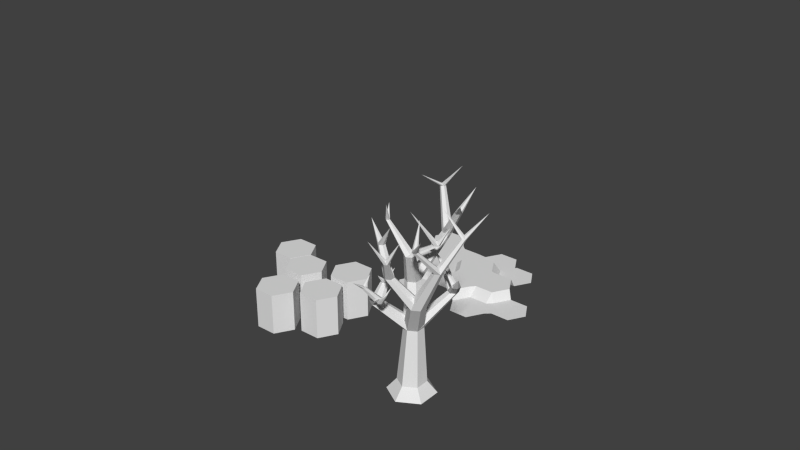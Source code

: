 # Source: terrainstuff.blend  (saved by Blender 2.69.0; exported with 4.5.12 LTS)
import bpy
from mathutils import Matrix  # noqa: F401  (used for matrix-valued properties, if any)

bpy.ops.wm.read_factory_settings(use_empty=True)
scene = bpy.context.scene
scene.name = 'Scene'

# ---- collections
col_collection_1 = bpy.data.collections.new('Collection 1'); scene.collection.children.link(col_collection_1)

# ---- world
world_world = bpy.data.worlds.new('World'); scene.world = world_world
world_world.color = (0.05088, 0.05088, 0.05088)
world_world.use_sun_shadow = False
world_world.sun_shadow_jitter_overblur = 0.0
world_world.cycles.sampling_method = 'MANUAL'
world_world.cycles.sample_map_resolution = 256

# ---- meshes
me_cylinder_005 = bpy.data.meshes.new('Cylinder.005')
me_cylinder_005.from_pydata([(1.0, 4.768e-07, -1.0), (1.0, 4.768e-07, 1.0), (0.5, -0.866, -1.0), (0.5, -0.866, 1.0), (-0.5, -0.866, -1.0), (-0.5, -0.866, 1.0), (-1.0, 3.576e-07, -1.0), (-1.0, 3.576e-07, 1.0), (-0.5, 0.866, -1.0), (-0.5, 0.866, 1.0), (0.5, 0.866, -1.0), (0.5, 0.866, 1.0)], [], [(0, 1, 3, 2), (2, 3, 5, 4), (4, 5, 7, 6), (6, 7, 9, 8), (3, 1, 11, 9, 7, 5), (10, 11, 1, 0), (8, 9, 11, 10), (0, 2, 4, 6, 8, 10)])
me_cylinder_005.use_remesh_preserve_volume = False
me_cylinder_005.use_remesh_preserve_attributes = False
me_cylinder_005.use_mirror_vertex_groups = False
me_cylinder_005.update()
me_cylinder_004 = bpy.data.meshes.new('Cylinder.004')
me_cylinder_004.from_pydata([(1.0, 4.768e-07, -1.0), (1.0, 4.768e-07, 1.0), (0.5, -0.866, -1.0), (0.5, -0.866, 1.0), (-0.5, -0.866, -1.0), (-0.5, -0.866, 1.0), (-1.0, 3.576e-07, -1.0), (-1.0, 3.576e-07, 1.0), (-0.5, 0.866, -1.0), (-0.5, 0.866, 1.0), (0.5, 0.866, -1.0), (0.5, 0.866, 1.0)], [], [(0, 1, 3, 2), (2, 3, 5, 4), (4, 5, 7, 6), (6, 7, 9, 8), (3, 1, 11, 9, 7, 5), (10, 11, 1, 0), (8, 9, 11, 10), (0, 2, 4, 6, 8, 10)])
me_cylinder_004.use_remesh_preserve_volume = False
me_cylinder_004.use_remesh_preserve_attributes = False
me_cylinder_004.use_mirror_vertex_groups = False
me_cylinder_004.update()
me_cylinder_003 = bpy.data.meshes.new('Cylinder.003')
me_cylinder_003.from_pydata([(1.0, 4.768e-07, -1.0), (1.0, 4.768e-07, 1.0), (0.5, -0.866, -1.0), (0.5, -0.866, 1.0), (-0.5, -0.866, -1.0), (-0.5, -0.866, 1.0), (-1.0, 3.576e-07, -1.0), (-1.0, 3.576e-07, 1.0), (-0.5, 0.866, -1.0), (-0.5, 0.866, 1.0), (0.5, 0.866, -1.0), (0.5, 0.866, 1.0)], [], [(0, 1, 3, 2), (2, 3, 5, 4), (4, 5, 7, 6), (6, 7, 9, 8), (3, 1, 11, 9, 7, 5), (10, 11, 1, 0), (8, 9, 11, 10), (0, 2, 4, 6, 8, 10)])
me_cylinder_003.use_remesh_preserve_volume = False
me_cylinder_003.use_remesh_preserve_attributes = False
me_cylinder_003.use_mirror_vertex_groups = False
me_cylinder_003.update()
me_cylinder_002 = bpy.data.meshes.new('Cylinder.002')
me_cylinder_002.from_pydata([(1.0, 4.768e-07, -1.0), (1.0, 4.768e-07, 1.0), (0.5, -0.866, -1.0), (0.5, -0.866, 1.0), (-0.5, -0.866, -1.0), (-0.5, -0.866, 1.0), (-1.0, 3.576e-07, -1.0), (-1.0, 3.576e-07, 1.0), (-0.5, 0.866, -1.0), (-0.5, 0.866, 1.0), (0.5, 0.866, -1.0), (0.5, 0.866, 1.0), (0.7067, 2.35e-07, 1.0), (0.3533, -0.612, 1.0), (-0.3533, -0.612, 1.0), (-0.7067, 1.507e-07, 1.0), (-0.3533, 0.612, 1.0), (0.3533, 0.612, 1.0)], [], [(0, 1, 2), (2, 3, 5), (4, 5, 7), (6, 7, 9), (1, 11, 17), (10, 11, 1), (8, 9, 11), (0, 2, 10), (13, 12, 14), (11, 9, 16), (9, 7, 15), (7, 5, 14), (5, 3, 13), (3, 1, 13), (1, 3, 2), (4, 2, 5), (6, 4, 7), (8, 6, 9), (12, 1, 17), (0, 10, 1), (10, 8, 11), (2, 4, 10), (4, 6, 8), (10, 4, 8), (14, 16, 15), (12, 17, 16), (14, 12, 16), (17, 11, 16), (16, 9, 15), (15, 7, 14), (14, 5, 13), (1, 12, 13)])
me_cylinder_002.use_remesh_preserve_volume = False
me_cylinder_002.use_remesh_preserve_attributes = False
me_cylinder_002.use_mirror_vertex_groups = False
me_cylinder_002.update()
me_cylinder = bpy.data.meshes.new('Cylinder')
me_cylinder.from_pydata([(1.0, 4.768e-07, -1.0), (1.0, 4.768e-07, 1.0), (0.5, -0.866, -1.0), (0.5, -0.866, 1.0), (-0.5, -0.866, -1.0), (-0.5, -0.866, 1.0), (-1.0, 3.576e-07, -1.0), (-1.0, 3.576e-07, 1.0), (-0.5, 0.866, -1.0), (-0.5, 0.866, 1.0), (0.5, 0.866, -1.0), (0.5, 0.866, 1.0)], [], [(0, 1, 2), (2, 3, 5), (4, 5, 7), (6, 7, 9), (3, 1, 5), (10, 11, 1), (8, 9, 11), (0, 2, 10), (1, 3, 2), (4, 2, 5), (6, 4, 7), (8, 6, 9), (1, 11, 5), (11, 9, 7), (5, 11, 7), (0, 10, 1), (10, 8, 11), (2, 4, 10), (4, 6, 8), (10, 4, 8)])
me_cylinder.use_remesh_preserve_volume = False
me_cylinder.use_remesh_preserve_attributes = False
me_cylinder.use_mirror_vertex_groups = False
me_cylinder.update()
me_cylinder_001 = bpy.data.meshes.new('Cylinder.001')
me_cylinder_001.from_pydata([(18.24, 13.97, -0.2749), (16.44, 13.97, -0.2749), (15.54, 12.41, -0.2749), (16.44, 10.86, -0.2749), (18.24, 10.86, -0.2749), (19.14, 12.41, -0.2749), (15.94, 10.41, 0.69), (15.04, 8.856, 0.69), (13.24, 8.856, 0.69), (12.34, 10.41, 0.69), (13.24, 11.97, 0.69), (15.04, 11.97, 0.69), (15.04, 15.97, -0.6951), (13.24, 15.97, -0.6951), (12.34, 14.41, -0.6951), (13.24, 12.86, -0.6951), (15.04, 12.86, -0.6951), (15.94, 14.41, -0.6951), (11.89, 13.92, -0.3318), (10.09, 13.92, -0.3318), (9.193, 12.36, -0.3318), (10.09, 10.8, -0.3318), (11.89, 10.8, -0.3318), (12.79, 12.36, -0.3318), (9.593, 10.36, -0.3318), (8.693, 8.804, -0.3318), (6.893, 8.804, -0.3318), (5.993, 10.36, -0.3318), (6.893, 11.92, -0.3318), (8.693, 11.92, -0.3318), (8.693, 15.92, -0.3318), (6.893, 15.92, -0.3318), (5.993, 14.36, -0.3318), (6.893, 12.8, -0.3318), (8.693, 12.8, -0.3318), (9.593, 14.36, -0.3318), (21.43, 8.317, -0.09848), (19.63, 8.317, -0.09848), (18.73, 6.758, -0.09848), (19.63, 5.199, -0.09848), (21.43, 5.199, -0.09848), (22.33, 6.758, -0.09848), (19.13, 4.758, -0.09848), (18.23, 3.199, -0.09848), (16.43, 3.199, -0.09848), (15.53, 4.758, -0.09848), (16.43, 6.317, -0.09848), (18.23, 6.317, -0.09848), (18.23, 10.32, 0.69), (16.43, 10.32, 0.69), (15.53, 8.758, 0.69), (16.43, 7.199, 0.69), (18.23, 7.199, 0.69), (19.13, 8.758, 0.69), (15.08, 8.265, 0.69), (13.28, 8.265, 0.69), (12.38, 6.706, 0.69), (13.28, 5.147, 0.69), (15.08, 5.147, 0.69), (15.98, 6.706, 0.69), (12.78, 4.706, -0.1554), (11.88, 3.147, -0.1554), (10.08, 3.147, -0.1554), (9.185, 4.706, -0.1554), (10.08, 6.265, -0.1554), (11.88, 6.265, -0.1554), (11.88, 10.26, 0.2478), (10.08, 10.26, 0.2478), (9.185, 8.706, 0.2478), (10.08, 7.147, 0.2478), (11.88, 7.147, 0.2478), (12.78, 8.706, 0.2478), (28.58, -15.43, 7.862), (30.13, -16.33, 7.862), (30.13, -18.13, 7.862), (28.58, -19.03, 7.862), (27.02, -18.13, 7.862), (27.02, -16.33, 7.862), (28.58, -16.15, 8.726), (29.5, -16.69, 8.726), (29.5, -17.76, 8.726), (28.58, -18.3, 8.726), (27.65, -17.76, 8.726), (27.65, -16.69, 8.726), (28.58, -16.35, 12.98), (29.2, -16.71, 12.98), (29.2, -17.43, 12.98), (28.58, -17.78, 12.98), (27.95, -17.43, 12.98), (27.95, -16.71, 12.98), (27.87, -15.75, 16.09), (28.37, -16.04, 16.09), (28.37, -16.61, 16.09), (27.87, -16.9, 16.09), (27.37, -16.61, 16.09), (27.37, -16.04, 16.09), (29.91, -17.77, 15.66), (30.46, -18.08, 15.66), (30.46, -18.71, 15.66), (29.91, -19.03, 15.66), (29.36, -18.71, 15.66), (29.36, -18.08, 15.66), (31.67, -18.15, 18.9), (31.99, -18.33, 18.9), (31.99, -18.69, 18.9), (31.67, -18.87, 18.9), (31.36, -18.69, 18.9), (31.36, -18.33, 18.9), (28.78, -13.44, 18.96), (29.1, -13.62, 18.96), (29.1, -14.0, 18.96), (28.78, -14.19, 18.96), (28.45, -14.0, 18.96), (28.45, -13.62, 18.96), (28.69, -17.27, 18.75), (29.04, -17.48, 18.75), (29.04, -17.88, 18.75), (28.69, -18.09, 18.75), (28.34, -17.88, 18.75), (28.34, -17.48, 18.75), (28.49, -19.13, 17.81), (28.81, -19.32, 17.81), (28.81, -19.69, 17.81), (28.49, -19.87, 17.81), (28.17, -19.69, 17.81), (28.17, -19.32, 17.81), (30.06, -14.1, 20.94), (30.29, -14.24, 20.94), (30.29, -14.5, 20.94), (30.06, -14.64, 20.94), (29.83, -14.5, 20.94), (29.83, -14.24, 20.94), (27.59, -12.63, 21.68), (27.77, -12.74, 21.68), (27.77, -12.95, 21.68), (27.59, -13.05, 21.68), (27.41, -12.95, 21.68), (27.41, -12.74, 21.68), (30.2, -16.54, 19.63), (30.42, -16.67, 19.63), (30.42, -16.92, 19.63), (30.2, -17.05, 19.63), (29.98, -16.92, 19.63), (29.98, -16.67, 19.63), (26.71, -17.37, 20.65), (26.84, -17.45, 20.65), (26.84, -17.6, 20.65), (26.71, -17.68, 20.65), (26.57, -17.6, 20.65), (26.57, -17.45, 20.65), (29.14, -20.34, 19.48), (29.32, -20.45, 19.48), (29.32, -20.66, 19.48), (29.14, -20.76, 19.48), (28.96, -20.66, 19.48), (28.96, -20.45, 19.48), (27.32, -18.6, 19.6), (27.55, -18.74, 19.6), (27.55, -19.0, 19.6), (27.32, -19.13, 19.6), (27.09, -19.0, 19.6), (27.09, -18.74, 19.6), (32.61, -16.97, 21.07), (32.79, -17.07, 21.07), (32.79, -17.28, 21.07), (32.61, -17.39, 21.07), (32.43, -17.28, 21.07), (32.43, -17.07, 21.07), (32.99, -15.05, 22.14), (30.96, -17.19, 22.63), (31.09, -19.91, 20.79), (31.27, -20.02, 20.79), (31.27, -20.22, 20.79), (31.09, -20.33, 20.79), (30.91, -20.22, 20.79), (30.91, -20.02, 20.79), (32.31, -21.07, 22.23), (30.42, -18.81, 22.29), (30.08, -20.33, 21.17), (27.27, -18.71, 15.43), (27.6, -18.9, 15.43), (27.6, -19.27, 15.43), (27.27, -19.46, 15.43), (28.56, -21.61, 21.3), (26.94, -19.27, 15.43), (28.5, -19.4, 21.32), (26.94, -18.9, 15.43), (25.94, -18.06, 14.64), (25.94, -18.56, 14.64), (26.37, -18.81, 14.64), (26.8, -18.56, 14.64), (26.8, -18.06, 14.64), (26.37, -17.82, 14.64), (25.81, -18.09, 20.7), (31.5, -16.1, 17.17), (27.22, -18.26, 22.14), (29.97, -15.63, 17.33), (26.26, -16.84, 21.48), (31.0, -16.43, 20.99), (29.23, -18.28, 22.25), (29.14, -14.42, 17.26), (27.78, -13.94, 17.28), (31.11, -15.62, 22.18), (30.79, -15.09, 16.16), (31.08, -15.25, 16.16), (31.08, -15.59, 16.16), (30.79, -15.76, 16.16), (30.5, -15.59, 16.16), (30.5, -15.25, 16.16), (28.63, -13.5, 16.14), (28.85, -13.63, 16.14), (30.72, -13.4, 22.66), (29.13, -12.77, 23.5), (28.85, -13.89, 16.14), (28.63, -14.01, 16.14), (28.41, -13.89, 16.14), (28.41, -13.63, 16.14), (29.6, -14.37, 15.11), (27.02, -14.45, 22.84), (29.6, -14.77, 15.11), (29.95, -14.97, 15.11), (30.3, -14.77, 15.11), (30.3, -14.37, 15.11), (29.95, -14.17, 15.11), (28.37, -20.07, 16.22), (28.55, -20.17, 16.22), (28.55, -20.37, 16.22), (28.37, -20.47, 16.22), (28.2, -20.37, 16.22), (28.2, -20.17, 16.22), (29.23, -20.56, 17.26), (28.87, -19.75, 17.27), (26.79, -19.89, 16.7), (26.95, -19.99, 16.7), (26.95, -20.18, 16.7), (26.79, -20.27, 16.7), (26.62, -20.18, 16.7), (26.62, -19.99, 16.7), (26.8, -21.09, 17.47), (26.64, -19.26, 17.26), (25.82, -16.95, 15.55), (25.82, -17.23, 15.55), (26.06, -17.37, 15.55), (26.3, -17.23, 15.55), (26.3, -16.95, 15.55), (26.06, -16.82, 15.55), (26.09, -17.86, 16.34), (26.43, -16.47, 16.48)], [], [(4, 5, 0, 1, 2, 3), (7, 6, 11, 10, 9, 8), (16, 17, 12, 13, 14, 15), (22, 23, 18, 19, 20, 21), (25, 24, 29, 28, 27, 26), (34, 35, 30, 31, 32, 33), (40, 41, 36, 37, 38, 39), (43, 42, 47, 46, 45, 44), (52, 53, 48, 49, 50, 51), (58, 59, 54, 55, 56, 57), (61, 60, 65, 64, 63, 62), (70, 71, 66, 67, 68, 69), (29, 34, 33, 28), (19, 35, 34, 20), (20, 29, 24, 21), (25, 68, 67, 24), (21, 67, 66, 22), (14, 18, 23, 15), (10, 23, 22, 9), (11, 16, 15, 10), (1, 17, 16, 2), (2, 11, 6, 3), (7, 50, 49, 6), (3, 49, 48, 4), (50, 54, 59, 51), (8, 55, 54, 7), (9, 66, 71, 8), (55, 71, 70, 56), (65, 70, 69, 64), (56, 65, 60, 57), (46, 59, 58, 45), (47, 52, 51, 46), (38, 47, 42, 39), (37, 53, 52, 38), (47, 38, 52), (51, 59, 46), (50, 7, 54), (6, 49, 3), (11, 2, 16), (15, 23, 10), (22, 66, 9), (55, 8, 71), (70, 65, 56), (24, 67, 21), (29, 20, 34), (73, 74, 75, 76, 77, 72), (78, 83, 89, 84), (72, 77, 83, 78), (77, 76, 82, 83), (76, 75, 81, 82), (75, 74, 80, 81), (74, 73, 79, 80), (73, 72, 78, 79), (84, 89, 95, 90), (83, 82, 88, 89), (82, 81, 87, 88), (81, 80, 86, 87), (80, 79, 85, 86), (79, 78, 84, 85), (90, 95, 113, 108), (89, 88, 94, 95), (88, 87, 93, 94), (87, 86, 92, 93), (86, 85, 91, 92), (85, 84, 90, 91), (89, 84, 96, 101), (88, 89, 101, 100), (87, 88, 100, 99), (86, 87, 99, 98), (85, 86, 98, 97), (84, 85, 97, 96), (101, 96, 102, 107), (100, 101, 107, 106), (99, 100, 106, 105), (98, 99, 105, 104), (97, 98, 104, 103), (96, 97, 103, 102), (95, 94, 112, 113), (94, 93, 111, 112), (93, 92, 110, 111), (92, 91, 109, 110), (91, 90, 108, 109), (95, 90, 114, 119), (94, 95, 119, 118), (93, 94, 118, 117), (92, 93, 117, 116), (91, 92, 116, 115), (90, 91, 115, 114), (96, 101, 125, 120), (101, 100, 124, 125), (100, 99, 123, 124), (99, 98, 122, 123), (98, 97, 121, 122), (97, 96, 120, 121), (108, 113, 131, 126), (113, 112, 130, 131), (112, 111, 129, 130), (111, 110, 128, 129), (110, 109, 127, 128), (109, 108, 126, 127), (113, 108, 132, 137), (112, 113, 137, 136), (111, 112, 136, 135), (110, 111, 135, 134), (109, 110, 134, 133), (108, 109, 133, 132), (119, 114, 138, 143), (118, 119, 143, 142), (117, 118, 142, 141), (116, 117, 141, 140), (115, 116, 140, 139), (114, 115, 139, 138), (114, 119, 149, 144), (119, 118, 148, 149), (118, 117, 147, 148), (117, 116, 146, 147), (116, 115, 145, 146), (115, 114, 144, 145), (120, 125, 155, 150), (125, 124, 154, 155), (124, 123, 153, 154), (123, 122, 152, 153), (122, 121, 151, 152), (121, 120, 150, 151), (125, 120, 156, 161), (124, 125, 161, 160), (123, 124, 160, 159), (122, 123, 159, 158), (121, 122, 158, 157), (120, 121, 157, 156), (107, 102, 162, 167), (106, 107, 167, 166), (105, 106, 166, 165), (104, 105, 165, 164), (103, 104, 164, 163), (102, 103, 163, 162), (102, 107, 175, 170), (107, 106, 174, 175), (106, 105, 173, 174), (105, 104, 172, 173), (104, 103, 171, 172), (103, 102, 170, 171), (187, 192, 179, 186), (188, 187, 186, 184), (189, 188, 184, 182), (190, 189, 182, 181), (191, 190, 181, 180), (192, 191, 180, 179), (84, 85, 191, 192), (85, 86, 190, 191), (86, 87, 189, 190), (87, 88, 188, 189), (88, 89, 187, 188), (89, 84, 192, 187), (217, 223, 203, 208), (219, 217, 208, 207), (220, 219, 207, 206), (221, 220, 206, 205), (222, 221, 205, 204), (223, 222, 204, 203), (223, 217, 216, 209), (217, 219, 215, 216), (219, 220, 214, 215), (220, 221, 213, 214), (221, 222, 210, 213), (222, 223, 209, 210), (85, 84, 223, 222), (86, 85, 222, 221), (87, 86, 221, 220), (88, 87, 220, 219), (89, 88, 219, 217), (84, 89, 217, 223), (167, 162, 168), (166, 167, 168), (165, 166, 168), (164, 165, 168), (163, 164, 168), (162, 163, 168), (162, 167, 169), (167, 166, 169), (166, 165, 169), (165, 164, 169), (164, 163, 169), (163, 162, 169), (170, 175, 176), (175, 174, 176), (174, 173, 176), (173, 172, 176), (172, 171, 176), (171, 170, 176), (175, 170, 177), (174, 175, 177), (173, 174, 177), (172, 173, 177), (171, 172, 177), (170, 171, 177), (150, 155, 178), (155, 154, 178), (154, 153, 178), (153, 152, 178), (152, 151, 178), (151, 150, 178), (155, 150, 183), (154, 155, 183), (153, 154, 183), (152, 153, 183), (151, 152, 183), (150, 151, 183), (161, 156, 185), (160, 161, 185), (159, 160, 185), (158, 159, 185), (157, 158, 185), (156, 157, 185), (156, 161, 193), (161, 160, 193), (160, 159, 193), (159, 158, 193), (158, 157, 193), (157, 156, 193), (144, 149, 195), (149, 148, 195), (148, 147, 195), (147, 146, 195), (146, 145, 195), (145, 144, 195), (149, 144, 197), (148, 149, 197), (147, 148, 197), (146, 147, 197), (145, 146, 197), (144, 145, 197), (143, 138, 198), (142, 143, 198), (141, 142, 198), (140, 141, 198), (139, 140, 198), (138, 139, 198), (138, 143, 199), (143, 142, 199), (142, 141, 199), (141, 140, 199), (140, 139, 199), (139, 138, 199), (126, 131, 202), (131, 130, 202), (130, 129, 202), (129, 128, 202), (128, 127, 202), (127, 126, 202), (131, 126, 211), (130, 131, 211), (129, 130, 211), (128, 129, 211), (127, 128, 211), (126, 127, 211), (137, 132, 212), (136, 137, 212), (135, 136, 212), (134, 135, 212), (133, 134, 212), (132, 133, 212), (132, 137, 218), (137, 136, 218), (136, 135, 218), (135, 134, 218), (134, 133, 218), (133, 132, 218), (186, 179, 224, 229), (184, 186, 229, 228), (182, 184, 228, 227), (181, 182, 227, 226), (180, 181, 226, 225), (179, 180, 225, 224), (179, 186, 237, 232), (186, 184, 236, 237), (184, 182, 235, 236), (182, 181, 234, 235), (181, 180, 233, 234), (180, 179, 232, 233), (192, 191, 244, 245), (191, 190, 243, 244), (190, 189, 242, 243), (189, 188, 241, 242), (188, 187, 240, 241), (187, 192, 245, 240), (204, 203, 194), (205, 204, 194), (206, 205, 194), (207, 206, 194), (208, 207, 194), (203, 208, 194), (203, 204, 196), (204, 205, 196), (205, 206, 196), (206, 207, 196), (207, 208, 196), (208, 203, 196), (209, 210, 200), (210, 213, 200), (213, 214, 200), (214, 215, 200), (215, 216, 200), (216, 209, 200), (210, 209, 201), (213, 210, 201), (214, 213, 201), (215, 214, 201), (216, 215, 201), (209, 216, 201), (229, 224, 230), (228, 229, 230), (227, 228, 230), (226, 227, 230), (225, 226, 230), (224, 225, 230), (224, 229, 231), (229, 228, 231), (228, 227, 231), (227, 226, 231), (226, 225, 231), (225, 224, 231), (232, 237, 238), (237, 236, 238), (236, 235, 238), (235, 234, 238), (234, 233, 238), (233, 232, 238), (237, 232, 239), (236, 237, 239), (235, 236, 239), (234, 235, 239), (233, 234, 239), (232, 233, 239), (245, 244, 246), (244, 243, 246), (243, 242, 246), (242, 241, 246), (241, 240, 246), (240, 245, 246), (244, 245, 247), (243, 244, 247), (242, 243, 247), (241, 242, 247), (240, 241, 247), (245, 240, 247)])
me_cylinder_001.use_remesh_preserve_volume = False
me_cylinder_001.use_remesh_preserve_attributes = False
me_cylinder_001.use_mirror_vertex_groups = False
me_cylinder_001.update()

# ---- objects
ob_cylinder_005 = bpy.data.objects.new('Cylinder.005', me_cylinder_005)
ob_cylinder_004 = bpy.data.objects.new('Cylinder.004', me_cylinder_004)
ob_cylinder_003 = bpy.data.objects.new('Cylinder.003', me_cylinder_003)
ob_cylinder_002 = bpy.data.objects.new('Cylinder.002', me_cylinder_002)
ob_cylinder_001 = bpy.data.objects.new('Cylinder.001', me_cylinder)
ob_cylinder = bpy.data.objects.new('Cylinder', me_cylinder_001)

# ---- transforms, parenting, visibility, modifiers, constraints
ob_cylinder_005.location = (7.239, -4.105, 0.0)
ob_cylinder_005.scale = (2.0, 2.0, 2.0)
ob_cylinder_005.lineart.crease_threshold = 0.0
ob_cylinder_004.location = (3.64, -6.105, 0.0)
ob_cylinder_004.scale = (2.0, 2.0, 2.0)
ob_cylinder_004.lineart.crease_threshold = 0.0
ob_cylinder_003.location = (7.218, 0.01986, 0.0)
ob_cylinder_003.scale = (2.0, 2.0, 2.0)
ob_cylinder_003.lineart.crease_threshold = 0.0
ob_cylinder_002.location = (3.058, -1.733, 0.0)
ob_cylinder_002.scale = (2.0, 2.0, 2.0)
ob_cylinder_002.lineart.crease_threshold = 0.0
ob_cylinder_001.location = (0.0, -0.0007787, 0.0)
ob_cylinder_001.scale = (2.0, 2.0, 2.0)
ob_cylinder_001.lineart.crease_threshold = 0.0
ob_cylinder.location = (0.0, 0.0, 0.0)
ob_cylinder.lineart.crease_threshold = 0.0
_m = ob_cylinder.modifiers.new('Triangulate', 'TRIANGULATE')
_m.quad_method = 'BEAUTY'

# ---- collection membership
col_collection_1.objects.link(ob_cylinder_005)
col_collection_1.objects.link(ob_cylinder_004)
col_collection_1.objects.link(ob_cylinder_003)
col_collection_1.objects.link(ob_cylinder_002)
col_collection_1.objects.link(ob_cylinder_001)
col_collection_1.objects.link(ob_cylinder)

# ---- scene / render settings (as saved in the file)
scene.frame_start = 1; scene.frame_end = 250; scene.frame_set(1)
scene.render.engine = 'BLENDER_EEVEE_NEXT'
scene.render.image_settings.compression = 90
scene.render.resolution_percentage = 50
scene.render.dither_intensity = 0.0
scene.cycles.use_denoising = False
scene.cycles.samples = 10
scene.cycles.sampling_pattern = 'TABULATED_SOBOL'
scene.cycles.light_sampling_threshold = 0.0
scene.cycles.use_adaptive_sampling = False
scene.cycles.use_light_tree = False
scene.cycles.blur_glossy = 0.0
scene.cycles.volume_bounces = 1
scene.cycles.pixel_filter_type = 'GAUSSIAN'
scene.cycles.sample_clamp_indirect = 0.0
scene.view_settings.view_transform = 'Standard'
bpy.context.view_layer.update()

# ---- added for rendering (the .blend has no active camera and no usable light): camera, sun
cam_auto = bpy.data.cameras.new('AutoCamera')
cam_auto.lens = 50.0
cam_auto.sensor_width = 36.0
cam_auto.clip_end = 1000.0
ob_auto_camera = bpy.data.objects.new('AutoCamera', cam_auto)
scene.collection.objects.link(ob_auto_camera)
ob_auto_camera.location = (68.5442, -66.4773, 53.1892)
ob_auto_camera.rotation_euler = (1.09748, -7.21219e-08, 0.694738)
scene.camera = ob_auto_camera
light_auto_sun = bpy.data.lights.new('AutoSun', 'SUN')
light_auto_sun.energy = 3.0
light_auto_sun.angle = 0.0523599
ob_auto_sun = bpy.data.objects.new('AutoSun', light_auto_sun)
scene.collection.objects.link(ob_auto_sun)
ob_auto_sun.rotation_euler = (0.872665, 0.174533, 0.523599)
bpy.context.view_layer.update()
